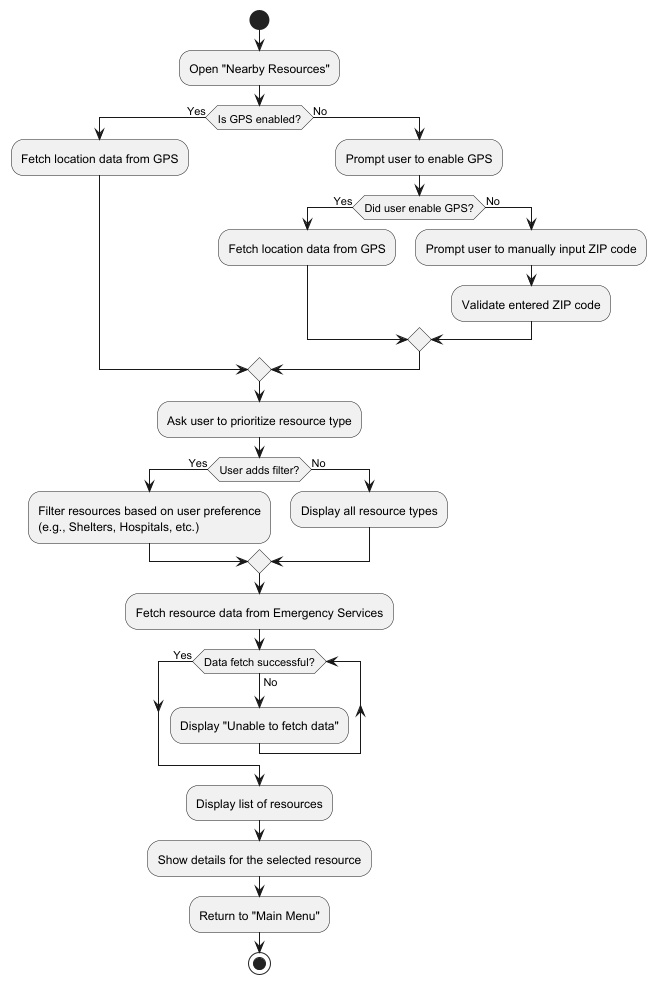

The diagram above was rendered by PlantUML. Its source (embedded in the PNG):
@startuml
start
:Open "Nearby Resources";
    if (Is GPS enabled?) then (Yes)
        :Fetch location data from GPS;
    else (No)
        :Prompt user to enable GPS;
        if (Did user enable GPS?) then (Yes)
            :Fetch location data from GPS;
        else (No)
            :Prompt user to manually input ZIP code;
            :Validate entered ZIP code;
        endif;
    endif;
:Ask user to prioritize resource type;
    if (User adds filter?) then (Yes)
        :Filter resources based on user preference
        (e.g., Shelters, Hospitals, etc.);
    else (No)
        :Display all resource types;
    endif
:Fetch resource data from Emergency Services;
    while (Data fetch successful?) is (No)
        :Display "Unable to fetch data";
    endwhile (Yes)
:Display list of resources;
:Show details for the selected resource;
:Return to "Main Menu";
stop
@enduml